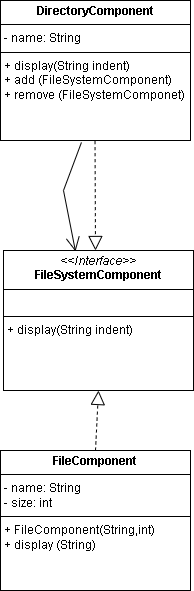

The diagram above was exported from draw.io. Its source (the exported page's mxGraphModel, read from the mxfile embedded in the PNG):
<mxGraphModel dx="1114" dy="562" grid="1" gridSize="10" guides="1" tooltips="1" connect="1" arrows="1" fold="1" page="1" pageScale="1" pageWidth="850" pageHeight="1100" math="0" shadow="0">
  <root>
    <mxCell id="0" />
    <mxCell id="1" parent="0" />
    <mxCell id="kK92i0FxDO1NtqZ_w6Lp-12" value="" style="endArrow=block;dashed=1;endFill=0;endSize=12;html=1;rounded=0;entryX=0.5;entryY=0;entryDx=0;entryDy=0;exitX=0.495;exitY=1.033;exitDx=0;exitDy=0;exitPerimeter=0;" parent="1" edge="1">
      <mxGeometry width="160" relative="1" as="geometry">
        <mxPoint x="391.02" y="206.64" as="sourcePoint" />
        <mxPoint x="392" y="430" as="targetPoint" />
      </mxGeometry>
    </mxCell>
    <mxCell id="kK92i0FxDO1NtqZ_w6Lp-19" value="&lt;p style=&quot;margin:0px;margin-top:4px;text-align:center;&quot;&gt;&lt;i&gt;&amp;lt;&amp;lt;Interface&amp;gt;&amp;gt;&lt;/i&gt;&lt;br&gt;&lt;b&gt;FileSystemComponent&lt;/b&gt;&lt;/p&gt;&lt;hr size=&quot;1&quot; style=&quot;border-style:solid;&quot;&gt;&lt;p style=&quot;margin:0px;margin-left:4px;&quot;&gt;&lt;br&gt;&lt;/p&gt;&lt;hr size=&quot;1&quot; style=&quot;border-style:solid;&quot;&gt;&lt;p style=&quot;margin:0px;margin-left:4px;&quot;&gt;+ display(String indent)&lt;/p&gt;" style="verticalAlign=top;align=left;overflow=fill;html=1;whiteSpace=wrap;" parent="1" vertex="1">
      <mxGeometry x="300" y="430" width="190" height="140" as="geometry" />
    </mxCell>
    <mxCell id="kK92i0FxDO1NtqZ_w6Lp-20" value="" style="endArrow=open;endFill=1;endSize=12;html=1;rounded=0;entryX=0.379;entryY=0.007;entryDx=0;entryDy=0;entryPerimeter=0;exitX=0.426;exitY=1.014;exitDx=0;exitDy=0;exitPerimeter=0;" parent="1" source="N3mqRGdeI7d-3ThKsGNC-4" target="kK92i0FxDO1NtqZ_w6Lp-19" edge="1">
      <mxGeometry width="160" relative="1" as="geometry">
        <mxPoint x="330" y="480" as="sourcePoint" />
        <mxPoint x="378.08400000000006" y="204.88" as="targetPoint" />
        <Array as="points">
          <mxPoint x="360" y="370" />
        </Array>
      </mxGeometry>
    </mxCell>
    <mxCell id="kK92i0FxDO1NtqZ_w6Lp-21" value="" style="endArrow=block;dashed=1;endFill=0;endSize=12;html=1;rounded=0;entryX=0.5;entryY=1;entryDx=0;entryDy=0;exitX=0.5;exitY=0;exitDx=0;exitDy=0;" parent="1" source="N3mqRGdeI7d-3ThKsGNC-5" target="kK92i0FxDO1NtqZ_w6Lp-19" edge="1">
      <mxGeometry width="160" relative="1" as="geometry">
        <mxPoint x="375" y="224" as="sourcePoint" />
        <mxPoint x="217" y="680" as="targetPoint" />
      </mxGeometry>
    </mxCell>
    <mxCell id="N3mqRGdeI7d-3ThKsGNC-4" value="&lt;p style=&quot;margin:0px;margin-top:4px;text-align:center;&quot;&gt;&lt;b&gt;DirectoryComponent&lt;/b&gt;&lt;/p&gt;&lt;hr size=&quot;1&quot; style=&quot;border-style:solid;&quot;&gt;&lt;p style=&quot;margin:0px;margin-left:4px;&quot;&gt;- name: String&lt;/p&gt;&lt;hr size=&quot;1&quot; style=&quot;border-style:solid;&quot;&gt;&lt;p style=&quot;margin:0px;margin-left:4px;&quot;&gt;+ display(String indent)&lt;/p&gt;&lt;p style=&quot;margin:0px;margin-left:4px;&quot;&gt;+ add (FileSystemComponent)&lt;/p&gt;&lt;p style=&quot;margin:0px;margin-left:4px;&quot;&gt;+ remove (FileSystemComponet)&lt;/p&gt;" style="verticalAlign=top;align=left;overflow=fill;html=1;whiteSpace=wrap;" vertex="1" parent="1">
      <mxGeometry x="297" y="180" width="190" height="140" as="geometry" />
    </mxCell>
    <mxCell id="N3mqRGdeI7d-3ThKsGNC-5" value="&lt;p style=&quot;margin:0px;margin-top:4px;text-align:center;&quot;&gt;&lt;b&gt;FileComponent&lt;/b&gt;&lt;/p&gt;&lt;hr size=&quot;1&quot; style=&quot;border-style:solid;&quot;&gt;&lt;p style=&quot;margin:0px;margin-left:4px;&quot;&gt;- name: String&lt;/p&gt;&lt;p style=&quot;margin:0px;margin-left:4px;&quot;&gt;- size: int&lt;/p&gt;&lt;hr size=&quot;1&quot; style=&quot;border-style:solid;&quot;&gt;&lt;p style=&quot;margin:0px;margin-left:4px;&quot;&gt;+ FileComponent(String,int)&lt;/p&gt;&lt;p style=&quot;margin:0px;margin-left:4px;&quot;&gt;+ display (String)&lt;/p&gt;" style="verticalAlign=top;align=left;overflow=fill;html=1;whiteSpace=wrap;" vertex="1" parent="1">
      <mxGeometry x="297" y="630" width="190" height="140" as="geometry" />
    </mxCell>
  </root>
</mxGraphModel>